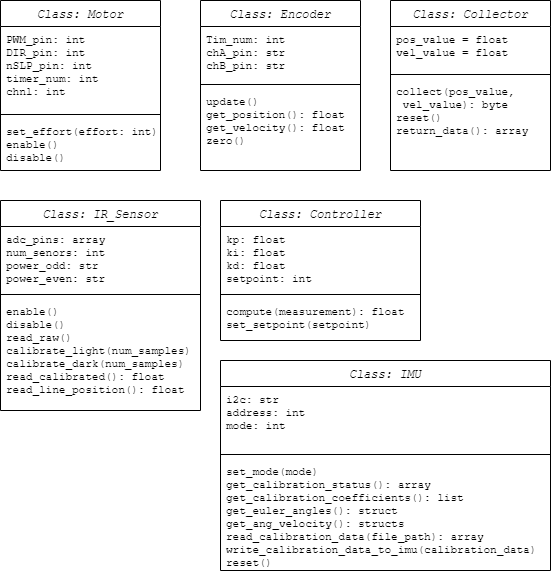

The diagram above was exported from draw.io. Its source (the exported page's mxGraphModel, read from the mxfile embedded in the PNG):
<mxGraphModel dx="1461" dy="823" grid="1" gridSize="10" guides="1" tooltips="1" connect="1" arrows="1" fold="1" page="1" pageScale="1" pageWidth="827" pageHeight="1169" math="0" shadow="0">
  <root>
    <mxCell id="WIyWlLk6GJQsqaUBKTNV-0" />
    <mxCell id="WIyWlLk6GJQsqaUBKTNV-1" parent="WIyWlLk6GJQsqaUBKTNV-0" />
    <mxCell id="zkfFHV4jXpPFQw0GAbJ--0" value="Class: Motor" style="swimlane;fontStyle=2;align=center;verticalAlign=top;childLayout=stackLayout;horizontal=1;startSize=26;horizontalStack=0;resizeParent=1;resizeLast=0;collapsible=1;marginBottom=0;rounded=0;shadow=0;strokeWidth=1;fontFamily=Courier New;" parent="WIyWlLk6GJQsqaUBKTNV-1" vertex="1">
      <mxGeometry x="220" y="120" width="160" height="170" as="geometry">
        <mxRectangle x="230" y="140" width="160" height="26" as="alternateBounds" />
      </mxGeometry>
    </mxCell>
    <mxCell id="zkfFHV4jXpPFQw0GAbJ--3" value="PWM_pin: int&#10;DIR_pin: int&#10;nSLP_pin: int&#10;timer_num: int&#10;chnl: int" style="text;align=left;verticalAlign=top;spacingLeft=4;spacingRight=4;overflow=hidden;rotatable=0;points=[[0,0.5],[1,0.5]];portConstraint=eastwest;rounded=0;shadow=0;html=0;fontFamily=Courier New;fontSize=11;" parent="zkfFHV4jXpPFQw0GAbJ--0" vertex="1">
      <mxGeometry y="26" width="160" height="84" as="geometry" />
    </mxCell>
    <mxCell id="zkfFHV4jXpPFQw0GAbJ--4" value="" style="line;html=1;strokeWidth=1;align=left;verticalAlign=middle;spacingTop=-1;spacingLeft=3;spacingRight=3;rotatable=0;labelPosition=right;points=[];portConstraint=eastwest;" parent="zkfFHV4jXpPFQw0GAbJ--0" vertex="1">
      <mxGeometry y="110" width="160" height="8" as="geometry" />
    </mxCell>
    <mxCell id="zkfFHV4jXpPFQw0GAbJ--5" value="set_effort(effort: int)&#10;enable()&#10;disable()" style="text;align=left;verticalAlign=top;spacingLeft=4;spacingRight=4;overflow=hidden;rotatable=0;points=[[0,0.5],[1,0.5]];portConstraint=eastwest;fontFamily=Courier New;fontSize=11;" parent="zkfFHV4jXpPFQw0GAbJ--0" vertex="1">
      <mxGeometry y="118" width="160" height="52" as="geometry" />
    </mxCell>
    <mxCell id="Q67PMr70HfQUtqiAo3l5-1" value="Class: Encoder" style="swimlane;fontStyle=2;align=center;verticalAlign=top;childLayout=stackLayout;horizontal=1;startSize=26;horizontalStack=0;resizeParent=1;resizeLast=0;collapsible=1;marginBottom=0;rounded=0;shadow=0;strokeWidth=1;fontFamily=Courier New;" vertex="1" parent="WIyWlLk6GJQsqaUBKTNV-1">
      <mxGeometry x="420" y="120" width="160" height="170" as="geometry">
        <mxRectangle x="230" y="140" width="160" height="26" as="alternateBounds" />
      </mxGeometry>
    </mxCell>
    <mxCell id="Q67PMr70HfQUtqiAo3l5-2" value="Tim_num: int&#10;chA_pin: str&#10;chB_pin: str" style="text;align=left;verticalAlign=top;spacingLeft=4;spacingRight=4;overflow=hidden;rotatable=0;points=[[0,0.5],[1,0.5]];portConstraint=eastwest;rounded=0;shadow=0;html=0;fontFamily=Courier New;fontSize=11;" vertex="1" parent="Q67PMr70HfQUtqiAo3l5-1">
      <mxGeometry y="26" width="160" height="54" as="geometry" />
    </mxCell>
    <mxCell id="Q67PMr70HfQUtqiAo3l5-3" value="" style="line;html=1;strokeWidth=1;align=left;verticalAlign=middle;spacingTop=-1;spacingLeft=3;spacingRight=3;rotatable=0;labelPosition=right;points=[];portConstraint=eastwest;" vertex="1" parent="Q67PMr70HfQUtqiAo3l5-1">
      <mxGeometry y="80" width="160" height="8" as="geometry" />
    </mxCell>
    <mxCell id="Q67PMr70HfQUtqiAo3l5-4" value="update()&#10;get_position(): float&#10;get_velocity(): float&#10;zero()" style="text;align=left;verticalAlign=top;spacingLeft=4;spacingRight=4;overflow=hidden;rotatable=0;points=[[0,0.5],[1,0.5]];portConstraint=eastwest;fontFamily=Courier New;fontSize=11;" vertex="1" parent="Q67PMr70HfQUtqiAo3l5-1">
      <mxGeometry y="88" width="160" height="62" as="geometry" />
    </mxCell>
    <mxCell id="Q67PMr70HfQUtqiAo3l5-5" value="Class: Collector" style="swimlane;fontStyle=2;align=center;verticalAlign=top;childLayout=stackLayout;horizontal=1;startSize=26;horizontalStack=0;resizeParent=1;resizeLast=0;collapsible=1;marginBottom=0;rounded=0;shadow=0;strokeWidth=1;fontFamily=Courier New;" vertex="1" parent="WIyWlLk6GJQsqaUBKTNV-1">
      <mxGeometry x="610" y="120" width="160" height="170" as="geometry">
        <mxRectangle x="230" y="140" width="160" height="26" as="alternateBounds" />
      </mxGeometry>
    </mxCell>
    <mxCell id="Q67PMr70HfQUtqiAo3l5-6" value="pos_value = float&#10;vel_value = float" style="text;align=left;verticalAlign=top;spacingLeft=4;spacingRight=4;overflow=hidden;rotatable=0;points=[[0,0.5],[1,0.5]];portConstraint=eastwest;rounded=0;shadow=0;html=0;fontFamily=Courier New;fontSize=11;" vertex="1" parent="Q67PMr70HfQUtqiAo3l5-5">
      <mxGeometry y="26" width="160" height="44" as="geometry" />
    </mxCell>
    <mxCell id="Q67PMr70HfQUtqiAo3l5-7" value="" style="line;html=1;strokeWidth=1;align=left;verticalAlign=middle;spacingTop=-1;spacingLeft=3;spacingRight=3;rotatable=0;labelPosition=right;points=[];portConstraint=eastwest;" vertex="1" parent="Q67PMr70HfQUtqiAo3l5-5">
      <mxGeometry y="70" width="160" height="8" as="geometry" />
    </mxCell>
    <mxCell id="Q67PMr70HfQUtqiAo3l5-8" value="collect(pos_value,&#10; vel_value): byte&#10;reset()&#10;return_data(): array" style="text;align=left;verticalAlign=top;spacingLeft=4;spacingRight=4;overflow=hidden;rotatable=0;points=[[0,0.5],[1,0.5]];portConstraint=eastwest;fontFamily=Courier New;fontSize=11;" vertex="1" parent="Q67PMr70HfQUtqiAo3l5-5">
      <mxGeometry y="78" width="160" height="62" as="geometry" />
    </mxCell>
    <mxCell id="Q67PMr70HfQUtqiAo3l5-9" value="Class: IR_Sensor" style="swimlane;fontStyle=2;align=center;verticalAlign=top;childLayout=stackLayout;horizontal=1;startSize=26;horizontalStack=0;resizeParent=1;resizeLast=0;collapsible=1;marginBottom=0;rounded=0;shadow=0;strokeWidth=1;fontFamily=Courier New;" vertex="1" parent="WIyWlLk6GJQsqaUBKTNV-1">
      <mxGeometry x="220" y="320" width="200" height="210" as="geometry">
        <mxRectangle x="230" y="140" width="160" height="26" as="alternateBounds" />
      </mxGeometry>
    </mxCell>
    <mxCell id="Q67PMr70HfQUtqiAo3l5-10" value="adc_pins: array&#10;num_senors: int&#10;power_odd: str&#10;power_even: str" style="text;align=left;verticalAlign=top;spacingLeft=4;spacingRight=4;overflow=hidden;rotatable=0;points=[[0,0.5],[1,0.5]];portConstraint=eastwest;rounded=0;shadow=0;html=0;fontFamily=Courier New;fontSize=11;" vertex="1" parent="Q67PMr70HfQUtqiAo3l5-9">
      <mxGeometry y="26" width="200" height="64" as="geometry" />
    </mxCell>
    <mxCell id="Q67PMr70HfQUtqiAo3l5-11" value="" style="line;html=1;strokeWidth=1;align=left;verticalAlign=middle;spacingTop=-1;spacingLeft=3;spacingRight=3;rotatable=0;labelPosition=right;points=[];portConstraint=eastwest;" vertex="1" parent="Q67PMr70HfQUtqiAo3l5-9">
      <mxGeometry y="90" width="200" height="8" as="geometry" />
    </mxCell>
    <mxCell id="Q67PMr70HfQUtqiAo3l5-12" value="enable()&#10;disable()&#10;read_raw()&#10;calibrate_light(num_samples)&#10;calibrate_dark(num_samples)&#10;read_calibrated(): float&#10;read_line_position(): float" style="text;align=left;verticalAlign=top;spacingLeft=4;spacingRight=4;overflow=hidden;rotatable=0;points=[[0,0.5],[1,0.5]];portConstraint=eastwest;fontFamily=Courier New;fontSize=11;" vertex="1" parent="Q67PMr70HfQUtqiAo3l5-9">
      <mxGeometry y="98" width="200" height="102" as="geometry" />
    </mxCell>
    <mxCell id="Q67PMr70HfQUtqiAo3l5-13" value="Class: Controller" style="swimlane;fontStyle=2;align=center;verticalAlign=top;childLayout=stackLayout;horizontal=1;startSize=26;horizontalStack=0;resizeParent=1;resizeLast=0;collapsible=1;marginBottom=0;rounded=0;shadow=0;strokeWidth=1;fontFamily=Courier New;" vertex="1" parent="WIyWlLk6GJQsqaUBKTNV-1">
      <mxGeometry x="440" y="320" width="200" height="140" as="geometry">
        <mxRectangle x="230" y="140" width="160" height="26" as="alternateBounds" />
      </mxGeometry>
    </mxCell>
    <mxCell id="Q67PMr70HfQUtqiAo3l5-14" value="kp: float&#10;ki: float&#10;kd: float&#10;setpoint: int" style="text;align=left;verticalAlign=top;spacingLeft=4;spacingRight=4;overflow=hidden;rotatable=0;points=[[0,0.5],[1,0.5]];portConstraint=eastwest;rounded=0;shadow=0;html=0;fontFamily=Courier New;fontSize=11;" vertex="1" parent="Q67PMr70HfQUtqiAo3l5-13">
      <mxGeometry y="26" width="200" height="64" as="geometry" />
    </mxCell>
    <mxCell id="Q67PMr70HfQUtqiAo3l5-15" value="" style="line;html=1;strokeWidth=1;align=left;verticalAlign=middle;spacingTop=-1;spacingLeft=3;spacingRight=3;rotatable=0;labelPosition=right;points=[];portConstraint=eastwest;" vertex="1" parent="Q67PMr70HfQUtqiAo3l5-13">
      <mxGeometry y="90" width="200" height="8" as="geometry" />
    </mxCell>
    <mxCell id="Q67PMr70HfQUtqiAo3l5-16" value="compute(measurement): float&#10;set_setpoint(setpoint)" style="text;align=left;verticalAlign=top;spacingLeft=4;spacingRight=4;overflow=hidden;rotatable=0;points=[[0,0.5],[1,0.5]];portConstraint=eastwest;fontFamily=Courier New;fontSize=11;" vertex="1" parent="Q67PMr70HfQUtqiAo3l5-13">
      <mxGeometry y="98" width="200" height="42" as="geometry" />
    </mxCell>
    <mxCell id="Q67PMr70HfQUtqiAo3l5-17" value="Class: IMU" style="swimlane;fontStyle=2;align=center;verticalAlign=top;childLayout=stackLayout;horizontal=1;startSize=26;horizontalStack=0;resizeParent=1;resizeLast=0;collapsible=1;marginBottom=0;rounded=0;shadow=0;strokeWidth=1;fontFamily=Courier New;" vertex="1" parent="WIyWlLk6GJQsqaUBKTNV-1">
      <mxGeometry x="440" y="480" width="330" height="210" as="geometry">
        <mxRectangle x="230" y="140" width="160" height="26" as="alternateBounds" />
      </mxGeometry>
    </mxCell>
    <mxCell id="Q67PMr70HfQUtqiAo3l5-18" value="i2c: str&#10;address: int&#10;mode: int" style="text;align=left;verticalAlign=top;spacingLeft=4;spacingRight=4;overflow=hidden;rotatable=0;points=[[0,0.5],[1,0.5]];portConstraint=eastwest;rounded=0;shadow=0;html=0;fontFamily=Courier New;fontSize=11;" vertex="1" parent="Q67PMr70HfQUtqiAo3l5-17">
      <mxGeometry y="26" width="330" height="64" as="geometry" />
    </mxCell>
    <mxCell id="Q67PMr70HfQUtqiAo3l5-19" value="" style="line;html=1;strokeWidth=1;align=left;verticalAlign=middle;spacingTop=-1;spacingLeft=3;spacingRight=3;rotatable=0;labelPosition=right;points=[];portConstraint=eastwest;" vertex="1" parent="Q67PMr70HfQUtqiAo3l5-17">
      <mxGeometry y="90" width="330" height="8" as="geometry" />
    </mxCell>
    <mxCell id="Q67PMr70HfQUtqiAo3l5-20" value="set_mode(mode)&#10;get_calibration_status(): array&#10;get_calibration_coefficients(): list&#10;get_euler_angles(): struct&#10;get_ang_velocity(): structs&#10;read_calibration_data(file_path): array&#10;write_calibration_data_to_imu(calibration_data)&#10;reset()" style="text;align=left;verticalAlign=top;spacingLeft=4;spacingRight=4;overflow=hidden;rotatable=0;points=[[0,0.5],[1,0.5]];portConstraint=eastwest;fontFamily=Courier New;fontSize=11;" vertex="1" parent="Q67PMr70HfQUtqiAo3l5-17">
      <mxGeometry y="98" width="330" height="112" as="geometry" />
    </mxCell>
  </root>
</mxGraphModel>